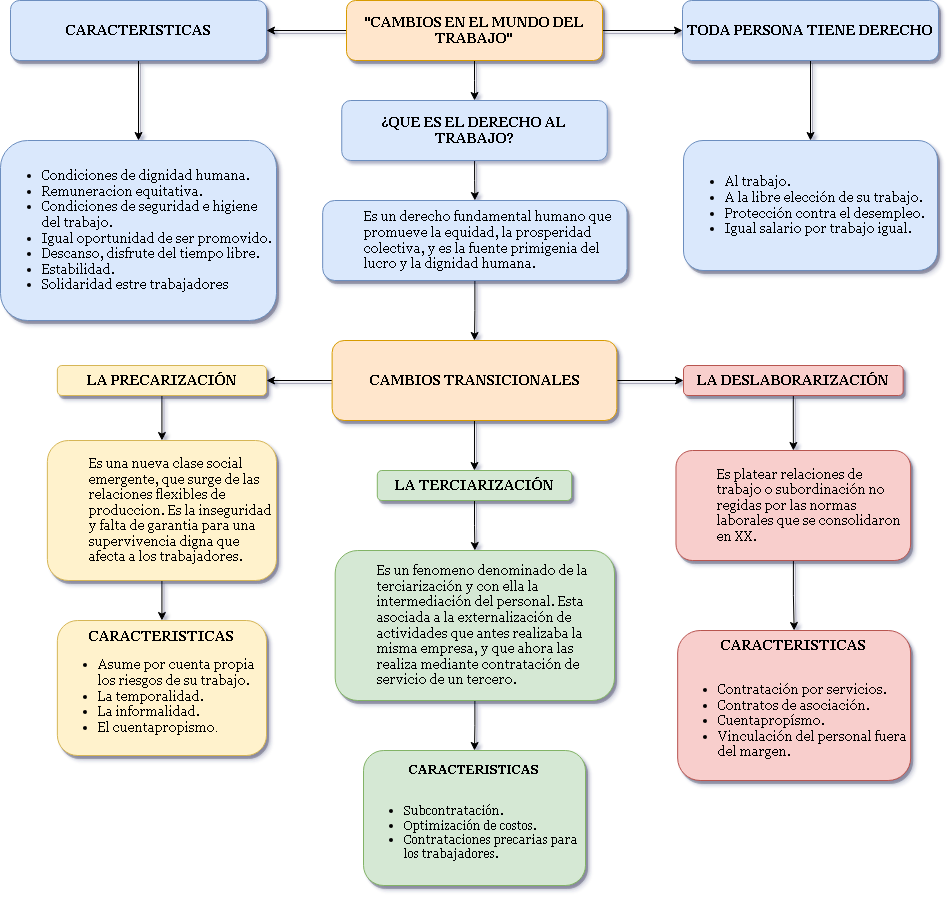

The diagram above was exported from draw.io. Its source (the exported page's mxGraphModel, read from the mxfile embedded in the PNG):
<mxGraphModel dx="1929" dy="657" grid="1" gridSize="10" guides="1" tooltips="1" connect="1" arrows="1" fold="1" page="1" pageScale="1" pageWidth="827" pageHeight="1169" math="0" shadow="0">
  <root>
    <mxCell id="0" />
    <mxCell id="1" parent="0" />
    <mxCell id="PSCW2IqTIavMUJEYINTo-3" value="" style="edgeStyle=orthogonalEdgeStyle;rounded=0;orthogonalLoop=1;jettySize=auto;html=1;shadow=1;" edge="1" parent="1" source="PSCW2IqTIavMUJEYINTo-1" target="PSCW2IqTIavMUJEYINTo-2">
      <mxGeometry relative="1" as="geometry" />
    </mxCell>
    <mxCell id="PSCW2IqTIavMUJEYINTo-11" value="" style="edgeStyle=orthogonalEdgeStyle;rounded=0;orthogonalLoop=1;jettySize=auto;html=1;shadow=1;fontFamily=Georgia;" edge="1" parent="1" source="PSCW2IqTIavMUJEYINTo-1" target="PSCW2IqTIavMUJEYINTo-10">
      <mxGeometry relative="1" as="geometry" />
    </mxCell>
    <mxCell id="PSCW2IqTIavMUJEYINTo-15" value="" style="edgeStyle=orthogonalEdgeStyle;rounded=0;orthogonalLoop=1;jettySize=auto;html=1;shadow=1;fontFamily=Georgia;" edge="1" parent="1" source="PSCW2IqTIavMUJEYINTo-1" target="PSCW2IqTIavMUJEYINTo-14">
      <mxGeometry relative="1" as="geometry" />
    </mxCell>
    <mxCell id="PSCW2IqTIavMUJEYINTo-1" value="&lt;font size=&quot;1&quot; face=&quot;Georgia&quot;&gt;&lt;b style=&quot;font-size: 13px;&quot;&gt;&quot;CAMBIOS EN EL MUNDO DEL TRABAJO&quot;&lt;/b&gt;&lt;/font&gt;" style="rounded=1;whiteSpace=wrap;html=1;labelBackgroundColor=none;labelBorderColor=none;fillColor=#ffe6cc;strokeColor=#d79b00;shadow=1;" vertex="1" parent="1">
      <mxGeometry x="280" y="240" width="256" height="60" as="geometry" />
    </mxCell>
    <mxCell id="PSCW2IqTIavMUJEYINTo-9" value="" style="edgeStyle=orthogonalEdgeStyle;rounded=0;orthogonalLoop=1;jettySize=auto;html=1;shadow=1;fontFamily=Georgia;" edge="1" parent="1" source="PSCW2IqTIavMUJEYINTo-2" target="PSCW2IqTIavMUJEYINTo-8">
      <mxGeometry relative="1" as="geometry" />
    </mxCell>
    <mxCell id="PSCW2IqTIavMUJEYINTo-2" value="&lt;font size=&quot;1&quot; face=&quot;Georgia&quot;&gt;&lt;b style=&quot;font-size: 13px;&quot;&gt;¿QUE ES EL DERECHO AL TRABAJO?&lt;/b&gt;&lt;/font&gt;" style="rounded=1;whiteSpace=wrap;html=1;fillColor=#dae8fc;strokeColor=#6c8ebf;" vertex="1" parent="1">
      <mxGeometry x="275.25" y="340" width="265.5" height="60" as="geometry" />
    </mxCell>
    <mxCell id="PSCW2IqTIavMUJEYINTo-19" value="" style="edgeStyle=orthogonalEdgeStyle;rounded=0;orthogonalLoop=1;jettySize=auto;html=1;shadow=1;fontFamily=Georgia;" edge="1" parent="1" source="PSCW2IqTIavMUJEYINTo-8" target="PSCW2IqTIavMUJEYINTo-18">
      <mxGeometry relative="1" as="geometry" />
    </mxCell>
    <mxCell id="PSCW2IqTIavMUJEYINTo-8" value="&lt;blockquote style=&quot;margin: 0 0 0 40px; border: none; padding: 0px;&quot;&gt;&lt;div style=&quot;&quot;&gt;&lt;span style=&quot;background-color: initial; font-family: Georgia;&quot;&gt;&lt;font style=&quot;font-size: 13px;&quot;&gt;Es un derecho fundamental humano que promueve la equidad, la prosperidad colectiva, y es la fuente primigenia del lucro y la dignidad humana.&lt;/font&gt;&lt;/span&gt;&lt;/div&gt;&lt;/blockquote&gt;" style="rounded=1;whiteSpace=wrap;html=1;fillColor=#dae8fc;strokeColor=#6c8ebf;align=left;shadow=1;glass=0;sketch=0;" vertex="1" parent="1">
      <mxGeometry x="256.15999999999997" y="440" width="304.37" height="80" as="geometry" />
    </mxCell>
    <mxCell id="PSCW2IqTIavMUJEYINTo-13" value="" style="edgeStyle=orthogonalEdgeStyle;rounded=0;orthogonalLoop=1;jettySize=auto;html=1;shadow=1;fontFamily=Georgia;" edge="1" parent="1" source="PSCW2IqTIavMUJEYINTo-10" target="PSCW2IqTIavMUJEYINTo-12">
      <mxGeometry relative="1" as="geometry" />
    </mxCell>
    <mxCell id="PSCW2IqTIavMUJEYINTo-10" value="&lt;font size=&quot;1&quot; face=&quot;Georgia&quot;&gt;&lt;b style=&quot;font-size: 13px;&quot;&gt;CARACTERISTICAS&lt;/b&gt;&lt;/font&gt;" style="rounded=1;whiteSpace=wrap;html=1;labelBackgroundColor=none;labelBorderColor=none;fillColor=#dae8fc;strokeColor=#6c8ebf;shadow=1;" vertex="1" parent="1">
      <mxGeometry x="-56" y="240" width="256" height="60" as="geometry" />
    </mxCell>
    <mxCell id="PSCW2IqTIavMUJEYINTo-12" value="&lt;ul style=&quot;font-size: 13px;&quot;&gt;&lt;li&gt;&lt;font style=&quot;font-size: 13px;&quot; face=&quot;Georgia&quot;&gt;Condiciones de dignidad humana.&lt;/font&gt;&lt;/li&gt;&lt;li&gt;&lt;font style=&quot;font-size: 13px;&quot; face=&quot;Georgia&quot;&gt;Remuneracion equitativa.&lt;/font&gt;&lt;/li&gt;&lt;li&gt;&lt;font style=&quot;font-size: 13px;&quot; face=&quot;Georgia&quot;&gt;Condiciones de seguridad e higiene del trabajo.&lt;/font&gt;&lt;/li&gt;&lt;li&gt;&lt;font style=&quot;font-size: 13px;&quot; face=&quot;Georgia&quot;&gt;Igual oportunidad de ser promovido.&lt;/font&gt;&lt;/li&gt;&lt;li&gt;&lt;font style=&quot;font-size: 13px;&quot; face=&quot;Georgia&quot;&gt;Descanso, disfrute del tiempo libre.&lt;/font&gt;&lt;/li&gt;&lt;li&gt;&lt;font style=&quot;font-size: 13px;&quot; face=&quot;Georgia&quot;&gt;Estabilidad.&lt;/font&gt;&lt;/li&gt;&lt;li&gt;&lt;font style=&quot;font-size: 13px;&quot; face=&quot;Georgia&quot;&gt;Solidaridad estre trabajadores&lt;/font&gt;&lt;/li&gt;&lt;/ul&gt;" style="rounded=1;whiteSpace=wrap;html=1;labelBackgroundColor=none;labelBorderColor=none;fillColor=#dae8fc;strokeColor=#6c8ebf;shadow=1;align=left;" vertex="1" parent="1">
      <mxGeometry x="-66" y="380" width="276" height="180" as="geometry" />
    </mxCell>
    <mxCell id="PSCW2IqTIavMUJEYINTo-17" value="" style="edgeStyle=orthogonalEdgeStyle;rounded=0;orthogonalLoop=1;jettySize=auto;html=1;shadow=1;fontFamily=Georgia;" edge="1" parent="1" source="PSCW2IqTIavMUJEYINTo-14" target="PSCW2IqTIavMUJEYINTo-16">
      <mxGeometry relative="1" as="geometry" />
    </mxCell>
    <mxCell id="PSCW2IqTIavMUJEYINTo-14" value="&lt;b&gt;&lt;font style=&quot;font-size: 13px;&quot; face=&quot;Georgia&quot;&gt;TODA PERSONA TIENE DERECHO&lt;/font&gt;&lt;/b&gt;" style="rounded=1;whiteSpace=wrap;html=1;labelBackgroundColor=none;labelBorderColor=none;fillColor=#dae8fc;strokeColor=#6c8ebf;shadow=1;" vertex="1" parent="1">
      <mxGeometry x="616" y="240" width="256" height="60" as="geometry" />
    </mxCell>
    <mxCell id="PSCW2IqTIavMUJEYINTo-16" value="&lt;ul style=&quot;font-size: 13px;&quot;&gt;&lt;li&gt;&lt;font style=&quot;font-size: 13px;&quot; face=&quot;Georgia&quot;&gt;Al trabajo.&lt;/font&gt;&lt;/li&gt;&lt;li&gt;&lt;font style=&quot;font-size: 13px;&quot; face=&quot;Georgia&quot;&gt;A la libre elección de su trabajo.&lt;/font&gt;&lt;/li&gt;&lt;li&gt;&lt;font style=&quot;font-size: 13px;&quot; face=&quot;Georgia&quot;&gt;Protección contra el desempleo.&lt;/font&gt;&lt;/li&gt;&lt;li&gt;&lt;font style=&quot;font-size: 13px;&quot; face=&quot;Georgia&quot;&gt;Igual salario por trabajo igual.&lt;/font&gt;&lt;/li&gt;&lt;/ul&gt;" style="rounded=1;whiteSpace=wrap;html=1;labelBackgroundColor=none;labelBorderColor=none;fillColor=#dae8fc;strokeColor=#6c8ebf;shadow=1;align=left;" vertex="1" parent="1">
      <mxGeometry x="617" y="380" width="254" height="130" as="geometry" />
    </mxCell>
    <mxCell id="PSCW2IqTIavMUJEYINTo-21" value="" style="edgeStyle=orthogonalEdgeStyle;rounded=0;orthogonalLoop=1;jettySize=auto;html=1;shadow=1;fontFamily=Georgia;fontSize=13;" edge="1" parent="1" source="PSCW2IqTIavMUJEYINTo-18" target="PSCW2IqTIavMUJEYINTo-20">
      <mxGeometry relative="1" as="geometry" />
    </mxCell>
    <mxCell id="PSCW2IqTIavMUJEYINTo-23" value="" style="edgeStyle=orthogonalEdgeStyle;rounded=0;orthogonalLoop=1;jettySize=auto;html=1;shadow=1;fontFamily=Georgia;fontSize=13;" edge="1" parent="1" source="PSCW2IqTIavMUJEYINTo-18" target="PSCW2IqTIavMUJEYINTo-22">
      <mxGeometry relative="1" as="geometry" />
    </mxCell>
    <mxCell id="PSCW2IqTIavMUJEYINTo-25" value="" style="edgeStyle=orthogonalEdgeStyle;rounded=0;orthogonalLoop=1;jettySize=auto;html=1;shadow=1;fontFamily=Georgia;fontSize=13;" edge="1" parent="1" source="PSCW2IqTIavMUJEYINTo-18" target="PSCW2IqTIavMUJEYINTo-24">
      <mxGeometry relative="1" as="geometry" />
    </mxCell>
    <mxCell id="PSCW2IqTIavMUJEYINTo-18" value="&lt;div style=&quot;font-size: 13px;&quot;&gt;&lt;font face=&quot;Georgia&quot; style=&quot;font-size: 13px;&quot;&gt;&lt;b style=&quot;font-size: 13px;&quot;&gt;CAMBIOS TRANSICIONALES&lt;/b&gt;&lt;/font&gt;&lt;/div&gt;" style="rounded=1;whiteSpace=wrap;html=1;fillColor=#ffe6cc;strokeColor=#d79b00;align=center;shadow=1;fontSize=13;" vertex="1" parent="1">
      <mxGeometry x="265.62" y="580" width="284.75" height="80" as="geometry" />
    </mxCell>
    <mxCell id="PSCW2IqTIavMUJEYINTo-32" value="" style="edgeStyle=orthogonalEdgeStyle;rounded=0;orthogonalLoop=1;jettySize=auto;html=1;shadow=1;fontFamily=Georgia;fontSize=13;" edge="1" parent="1" source="PSCW2IqTIavMUJEYINTo-20" target="PSCW2IqTIavMUJEYINTo-31">
      <mxGeometry relative="1" as="geometry" />
    </mxCell>
    <mxCell id="PSCW2IqTIavMUJEYINTo-20" value="&lt;div style=&quot;font-size: 13px;&quot;&gt;&lt;b style=&quot;font-size: 13px;&quot;&gt;&lt;font face=&quot;Georgia&quot; style=&quot;font-size: 13px;&quot;&gt;LA TERCIARIZACIÓN&lt;/font&gt;&lt;/b&gt;&lt;/div&gt;" style="rounded=1;whiteSpace=wrap;html=1;fillColor=#d5e8d4;strokeColor=#82b366;align=center;shadow=1;fontSize=13;" vertex="1" parent="1">
      <mxGeometry x="310.8" y="710" width="194.38" height="30" as="geometry" />
    </mxCell>
    <mxCell id="PSCW2IqTIavMUJEYINTo-36" value="" style="edgeStyle=orthogonalEdgeStyle;rounded=0;orthogonalLoop=1;jettySize=auto;html=1;shadow=1;fontFamily=Georgia;fontSize=13;" edge="1" parent="1" source="PSCW2IqTIavMUJEYINTo-22" target="PSCW2IqTIavMUJEYINTo-35">
      <mxGeometry relative="1" as="geometry" />
    </mxCell>
    <mxCell id="PSCW2IqTIavMUJEYINTo-22" value="&lt;div style=&quot;font-size: 13px;&quot;&gt;&lt;font face=&quot;Georgia&quot; style=&quot;font-size: 13px;&quot;&gt;&lt;b style=&quot;font-size: 13px;&quot;&gt;LA DESLABORARIZACIÓN&lt;/b&gt;&lt;/font&gt;&lt;/div&gt;" style="rounded=1;whiteSpace=wrap;html=1;fillColor=#f8cecc;strokeColor=#b85450;align=center;shadow=1;fontSize=13;" vertex="1" parent="1">
      <mxGeometry x="617" y="605" width="219.63" height="30" as="geometry" />
    </mxCell>
    <mxCell id="PSCW2IqTIavMUJEYINTo-27" value="" style="edgeStyle=orthogonalEdgeStyle;rounded=0;orthogonalLoop=1;jettySize=auto;html=1;shadow=1;fontFamily=Georgia;fontSize=13;" edge="1" parent="1" source="PSCW2IqTIavMUJEYINTo-24" target="PSCW2IqTIavMUJEYINTo-26">
      <mxGeometry relative="1" as="geometry" />
    </mxCell>
    <mxCell id="PSCW2IqTIavMUJEYINTo-24" value="&lt;div style=&quot;font-size: 13px;&quot;&gt;&lt;font face=&quot;Georgia&quot; style=&quot;font-size: 13px;&quot;&gt;&lt;b style=&quot;font-size: 13px;&quot;&gt;LA PRECARIZACIÓN&lt;/b&gt;&lt;/font&gt;&lt;/div&gt;" style="rounded=1;whiteSpace=wrap;html=1;fillColor=#fff2cc;strokeColor=#d6b656;align=center;shadow=1;fontSize=13;" vertex="1" parent="1">
      <mxGeometry x="-9.129999999999995" y="605" width="209.13" height="30" as="geometry" />
    </mxCell>
    <mxCell id="PSCW2IqTIavMUJEYINTo-29" value="" style="edgeStyle=orthogonalEdgeStyle;rounded=0;orthogonalLoop=1;jettySize=auto;html=1;shadow=1;fontFamily=Georgia;fontSize=13;" edge="1" parent="1" source="PSCW2IqTIavMUJEYINTo-26" target="PSCW2IqTIavMUJEYINTo-28">
      <mxGeometry relative="1" as="geometry" />
    </mxCell>
    <mxCell id="PSCW2IqTIavMUJEYINTo-26" value="&lt;div style=&quot;font-size: 13px;&quot;&gt;&lt;blockquote style=&quot;margin: 0px 0px 0px 40px; border: none; padding: 0px; font-size: 13px;&quot;&gt;&lt;div style=&quot;font-size: 13px;&quot;&gt;&lt;font face=&quot;Georgia&quot; style=&quot;font-size: 13px;&quot;&gt;Es una nueva clase social emergente, que surge de las relaciones flexibles de produccion. Es la inseguridad y falta de garantia para una supervivencia digna que afecta a los trabajadores.&lt;/font&gt;&lt;/div&gt;&lt;/blockquote&gt;&lt;/div&gt;" style="rounded=1;whiteSpace=wrap;html=1;fillColor=#fff2cc;strokeColor=#d6b656;align=left;shadow=1;fontSize=13;" vertex="1" parent="1">
      <mxGeometry x="-19.130000000000003" y="680" width="229.13" height="140" as="geometry" />
    </mxCell>
    <mxCell id="PSCW2IqTIavMUJEYINTo-28" value="&lt;div style=&quot;font-size: 13px;&quot;&gt;&lt;div style=&quot;font-size: 13px;&quot;&gt;&lt;b style=&quot;font-size: 13px;&quot;&gt;&lt;font face=&quot;Georgia&quot; style=&quot;font-size: 13px;&quot;&gt;CARACTERISTICAS&lt;/font&gt;&lt;/b&gt;&lt;/div&gt;&lt;div style=&quot;text-align: left; font-size: 13px;&quot;&gt;&lt;ul style=&quot;font-size: 13px;&quot;&gt;&lt;li style=&quot;font-size: 13px;&quot;&gt;&lt;font face=&quot;Georgia&quot; style=&quot;font-size: 13px;&quot;&gt;Asume por cuenta propia los riesgos de su trabajo.&lt;/font&gt;&lt;/li&gt;&lt;li style=&quot;font-size: 13px;&quot;&gt;&lt;font face=&quot;Georgia&quot; style=&quot;font-size: 13px;&quot;&gt;La temporalidad.&lt;/font&gt;&lt;/li&gt;&lt;li style=&quot;font-size: 13px;&quot;&gt;&lt;font face=&quot;Georgia&quot; style=&quot;font-size: 13px;&quot;&gt;La informalidad.&lt;/font&gt;&lt;/li&gt;&lt;li style=&quot;font-size: 13px;&quot;&gt;&lt;font face=&quot;Georgia&quot; style=&quot;font-size: 13px;&quot;&gt;El cuentapropismo&lt;/font&gt;.&lt;/li&gt;&lt;/ul&gt;&lt;/div&gt;&lt;/div&gt;" style="rounded=1;whiteSpace=wrap;html=1;fillColor=#fff2cc;strokeColor=#d6b656;align=center;shadow=1;fontSize=13;" vertex="1" parent="1">
      <mxGeometry x="-9.129999999999995" y="860" width="209.13" height="135" as="geometry" />
    </mxCell>
    <mxCell id="PSCW2IqTIavMUJEYINTo-34" value="" style="edgeStyle=orthogonalEdgeStyle;rounded=0;orthogonalLoop=1;jettySize=auto;html=1;shadow=1;fontFamily=Georgia;fontSize=13;" edge="1" parent="1" source="PSCW2IqTIavMUJEYINTo-31" target="PSCW2IqTIavMUJEYINTo-33">
      <mxGeometry relative="1" as="geometry" />
    </mxCell>
    <mxCell id="PSCW2IqTIavMUJEYINTo-31" value="&lt;div style=&quot;font-size: 13px;&quot;&gt;&lt;blockquote style=&quot;margin: 0px 0px 0px 40px; border: none; padding: 0px; font-size: 13px;&quot;&gt;&lt;div style=&quot;font-size: 13px;&quot;&gt;&lt;font face=&quot;Georgia&quot; style=&quot;font-size: 13px;&quot;&gt;Es un fenomeno denominado de la terciarización y con ella la intermediación del personal. Esta asociada a la externalización de actividades que antes realizaba la misma empresa, y que ahora las realiza mediante contratación de servicio de un tercero.&lt;/font&gt;&lt;/div&gt;&lt;/blockquote&gt;&lt;/div&gt;" style="rounded=1;whiteSpace=wrap;html=1;fillColor=#d5e8d4;strokeColor=#82b366;align=left;shadow=1;fontSize=13;" vertex="1" parent="1">
      <mxGeometry x="268.69" y="790" width="279.31" height="150" as="geometry" />
    </mxCell>
    <mxCell id="PSCW2IqTIavMUJEYINTo-33" value="&lt;font style=&quot;&quot; face=&quot;Georgia&quot;&gt;&lt;b&gt;CARACTERISTICAS&lt;/b&gt;&lt;br&gt;&lt;br&gt;&lt;ul style=&quot;&quot;&gt;&lt;li style=&quot;text-align: left;&quot;&gt;Subcontratación.&lt;/li&gt;&lt;li style=&quot;text-align: left;&quot;&gt;Optimización de costos.&lt;/li&gt;&lt;li style=&quot;text-align: left;&quot;&gt;Contrataciones precarias para los trabajadores.&lt;/li&gt;&lt;/ul&gt;&lt;/font&gt;" style="rounded=1;whiteSpace=wrap;html=1;align=center;fillColor=#d5e8d4;strokeColor=#82b366;shadow=1;" vertex="1" parent="1">
      <mxGeometry x="297" y="990" width="222.01" height="135" as="geometry" />
    </mxCell>
    <mxCell id="PSCW2IqTIavMUJEYINTo-38" value="" style="edgeStyle=orthogonalEdgeStyle;rounded=0;orthogonalLoop=1;jettySize=auto;html=1;shadow=1;fontFamily=Georgia;fontSize=13;" edge="1" parent="1" source="PSCW2IqTIavMUJEYINTo-35">
      <mxGeometry relative="1" as="geometry">
        <mxPoint x="727.6600000000003" y="870" as="targetPoint" />
      </mxGeometry>
    </mxCell>
    <mxCell id="PSCW2IqTIavMUJEYINTo-35" value="&lt;blockquote style=&quot;margin: 0px 0px 0px 40px; border: none; padding: 0px; font-size: 13px;&quot;&gt;&lt;div style=&quot;font-size: 13px;&quot;&gt;&lt;font face=&quot;Georgia&quot; style=&quot;font-size: 13px;&quot;&gt;Es platear relaciones de trabajo o subordinación no regidas por las normas laborales que se consolidaron en XX.&lt;/font&gt;&lt;/div&gt;&lt;/blockquote&gt;" style="rounded=1;whiteSpace=wrap;html=1;fillColor=#f8cecc;strokeColor=#b85450;align=left;shadow=1;fontSize=13;" vertex="1" parent="1">
      <mxGeometry x="609.47" y="690" width="234.68" height="110" as="geometry" />
    </mxCell>
    <mxCell id="PSCW2IqTIavMUJEYINTo-39" value="&lt;font style=&quot;font-size: 13px;&quot; face=&quot;Georgia&quot;&gt;&lt;b style=&quot;font-size: 13px;&quot;&gt;CARACTERISTICAS&lt;/b&gt;&lt;br style=&quot;font-size: 13px;&quot;&gt;&lt;br style=&quot;font-size: 13px;&quot;&gt;&lt;ul style=&quot;font-size: 13px;&quot;&gt;&lt;li style=&quot;text-align: left; font-size: 13px;&quot;&gt;Contratación por servicios.&lt;/li&gt;&lt;li style=&quot;text-align: left; font-size: 13px;&quot;&gt;Contratos de asociación.&lt;/li&gt;&lt;li style=&quot;text-align: left; font-size: 13px;&quot;&gt;Cuentapropísmo.&lt;/li&gt;&lt;li style=&quot;text-align: left; font-size: 13px;&quot;&gt;Vinculación del personal fuera del margen.&lt;/li&gt;&lt;/ul&gt;&lt;/font&gt;" style="rounded=1;whiteSpace=wrap;html=1;align=center;fillColor=#f8cecc;strokeColor=#b85450;shadow=1;fontSize=13;" vertex="1" parent="1">
      <mxGeometry x="611.16" y="870" width="233" height="150" as="geometry" />
    </mxCell>
  </root>
</mxGraphModel>